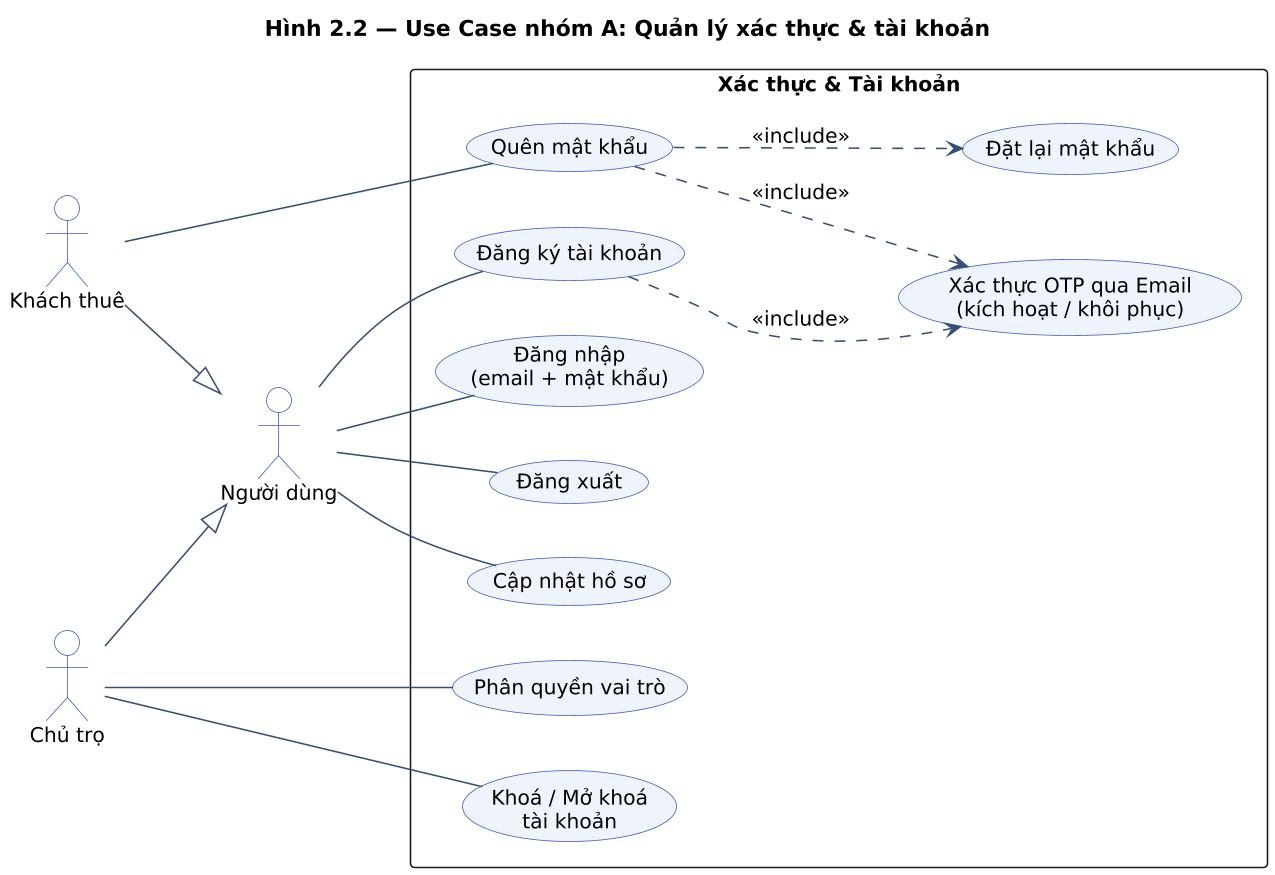

The diagram above was rendered by PlantUML. Its source (embedded in the PNG):
@startuml
title Hình 2.2 — Use Case nhóm A: Quản lý xác thực & tài khoản

skinparam dpi 150
skinparam shadowing false
skinparam defaultFontName "Segoe UI"
skinparam defaultFontSize 13
skinparam packageStyle rectangle
skinparam ArrowColor #34507A
skinparam usecase {
  BackgroundColor #EEF3FC
  BorderColor #3A5BC7
}
skinparam actor {
  BackgroundColor #FFFFFF
  BorderColor #3A5BC7
}
left to right direction

actor "Người dùng" as User
actor "Khách thuê" as Tenant
actor "Chủ trọ"    as Owner

rectangle "Xác thực & Tài khoản" {
  usecase "Đăng ký tài khoản"            as U1
  usecase "Đăng nhập\n(email + mật khẩu)" as U2
  usecase "Đăng xuất"                     as U3
  usecase "Quên mật khẩu"                 as U4
  usecase "Đặt lại mật khẩu"              as U5
  usecase "Cập nhật hồ sơ"                as U6
  usecase "Khoá / Mở khoá\ntài khoản"     as U7
  usecase "Phân quyền vai trò"            as U8
  usecase "Xác thực OTP qua Email\n(kích hoạt / khôi phục)" as OTP
}

' Kế thừa: Khách thuê và Chủ trọ đều là Người dùng
' (dùng chung Đăng ký / Đăng nhập / Đăng xuất / Cập nhật hồ sơ)
Tenant --|> User
Owner  --|> User

User -- U1
User -- U2
User -- U3
User -- U6
Tenant -- U4
Owner -- U7
Owner -- U8

U1 ..> OTP : <<include>>
U4 ..> OTP : <<include>>
U4 ..> U5  : <<include>>
@enduml